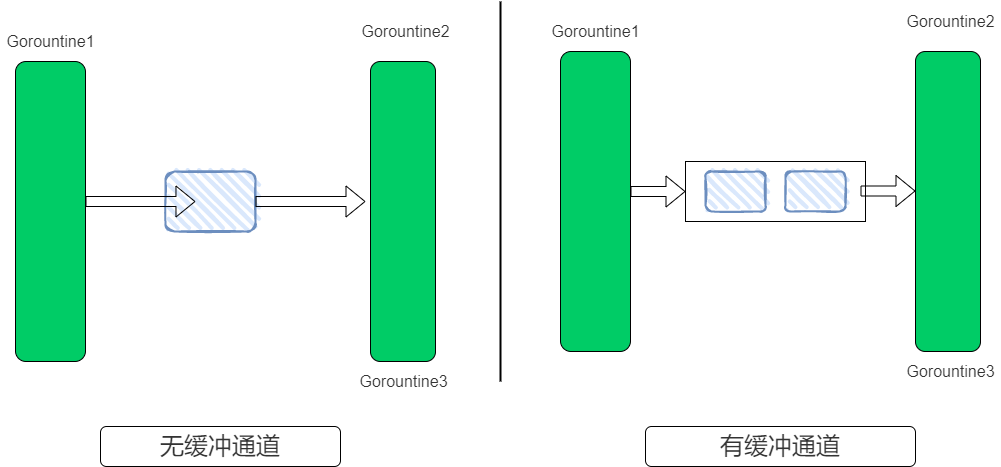

The diagram above was exported from draw.io. Its source (the exported page's mxGraphModel, read from the mxfile embedded in the PNG):
<mxGraphModel dx="1038" dy="547" grid="1" gridSize="10" guides="1" tooltips="1" connect="1" arrows="1" fold="1" page="1" pageScale="1" pageWidth="827" pageHeight="1169" math="0" shadow="0">
  <root>
    <mxCell id="WIyWlLk6GJQsqaUBKTNV-0" />
    <mxCell id="WIyWlLk6GJQsqaUBKTNV-1" parent="WIyWlLk6GJQsqaUBKTNV-0" />
    <mxCell id="zN4w0Dx93efwX2vcnRU0-1" value="" style="rounded=0;whiteSpace=wrap;html=1;" vertex="1" parent="WIyWlLk6GJQsqaUBKTNV-1">
      <mxGeometry x="790" y="320" width="180" height="60" as="geometry" />
    </mxCell>
    <mxCell id="raFG5lgj2bVCHc2PFI3F-7" value="" style="rounded=1;whiteSpace=wrap;html=1;strokeWidth=2;fillWeight=4;hachureGap=8;hachureAngle=45;fillColor=#dae8fc;sketch=1;strokeColor=#6c8ebf;" parent="WIyWlLk6GJQsqaUBKTNV-1" vertex="1">
      <mxGeometry x="270" y="330" width="90" height="60" as="geometry" />
    </mxCell>
    <mxCell id="WIyWlLk6GJQsqaUBKTNV-3" value="" style="rounded=1;whiteSpace=wrap;html=1;fontSize=12;glass=0;strokeWidth=1;shadow=0;fillColor=#00CC66;" parent="WIyWlLk6GJQsqaUBKTNV-1" vertex="1">
      <mxGeometry x="120" y="220" width="70" height="300" as="geometry" />
    </mxCell>
    <mxCell id="raFG5lgj2bVCHc2PFI3F-1" value="&lt;span style=&quot;color: rgb(51 , 51 , 51) ; font-family: &amp;#34;open sans&amp;#34; , &amp;#34;clear sans&amp;#34; , &amp;#34;helvetica neue&amp;#34; , &amp;#34;helvetica&amp;#34; , &amp;#34;arial&amp;#34; , &amp;#34;segoe ui emoji&amp;#34; , sans-serif ; font-size: 16px ; background-color: rgb(255 , 255 , 255)&quot;&gt;Gorountine1&lt;/span&gt;" style="text;html=1;resizable=0;autosize=1;align=center;verticalAlign=middle;points=[];fillColor=none;strokeColor=none;rounded=0;" parent="WIyWlLk6GJQsqaUBKTNV-1" vertex="1">
      <mxGeometry x="105" y="190" width="100" height="20" as="geometry" />
    </mxCell>
    <mxCell id="raFG5lgj2bVCHc2PFI3F-4" value="&lt;span style=&quot;color: rgb(51 , 51 , 51) ; font-family: &amp;#34;open sans&amp;#34; , &amp;#34;clear sans&amp;#34; , &amp;#34;helvetica neue&amp;#34; , &amp;#34;helvetica&amp;#34; , &amp;#34;arial&amp;#34; , &amp;#34;segoe ui emoji&amp;#34; , sans-serif ; font-size: 16px ; background-color: rgb(255 , 255 , 255)&quot;&gt;Gorountine2&lt;br&gt;&lt;/span&gt;" style="text;html=1;resizable=0;autosize=1;align=center;verticalAlign=middle;points=[];fillColor=none;strokeColor=none;rounded=0;" parent="WIyWlLk6GJQsqaUBKTNV-1" vertex="1">
      <mxGeometry x="460" y="180" width="100" height="20" as="geometry" />
    </mxCell>
    <mxCell id="raFG5lgj2bVCHc2PFI3F-5" value="" style="rounded=1;whiteSpace=wrap;html=1;fontSize=12;glass=0;strokeWidth=1;shadow=0;fillColor=#00CC66;" parent="WIyWlLk6GJQsqaUBKTNV-1" vertex="1">
      <mxGeometry x="475" y="220" width="65" height="300" as="geometry" />
    </mxCell>
    <mxCell id="raFG5lgj2bVCHc2PFI3F-6" value="&lt;span style=&quot;color: rgb(51 , 51 , 51) ; font-family: &amp;#34;open sans&amp;#34; , &amp;#34;clear sans&amp;#34; , &amp;#34;helvetica neue&amp;#34; , &amp;#34;helvetica&amp;#34; , &amp;#34;arial&amp;#34; , &amp;#34;segoe ui emoji&amp;#34; , sans-serif ; font-size: 16px ; background-color: rgb(255 , 255 , 255)&quot;&gt;Gorountine3&lt;br&gt;&lt;/span&gt;" style="text;html=1;resizable=0;autosize=1;align=center;verticalAlign=middle;points=[];fillColor=none;strokeColor=none;rounded=0;" parent="WIyWlLk6GJQsqaUBKTNV-1" vertex="1">
      <mxGeometry x="457.5" y="530" width="100" height="20" as="geometry" />
    </mxCell>
    <mxCell id="raFG5lgj2bVCHc2PFI3F-10" value="" style="shape=flexArrow;endArrow=classic;html=1;rounded=0;fontSize=24;" parent="WIyWlLk6GJQsqaUBKTNV-1" edge="1" source="raFG5lgj2bVCHc2PFI3F-7">
      <mxGeometry width="50" height="50" relative="1" as="geometry">
        <mxPoint x="390" y="360" as="sourcePoint" />
        <mxPoint x="470" y="360" as="targetPoint" />
      </mxGeometry>
    </mxCell>
    <mxCell id="raFG5lgj2bVCHc2PFI3F-11" value="" style="rounded=1;whiteSpace=wrap;html=1;fontSize=12;glass=0;strokeWidth=1;shadow=0;fillColor=#00CC66;" parent="WIyWlLk6GJQsqaUBKTNV-1" vertex="1">
      <mxGeometry x="665" y="210" width="70" height="300" as="geometry" />
    </mxCell>
    <mxCell id="raFG5lgj2bVCHc2PFI3F-12" value="&lt;span style=&quot;color: rgb(51 , 51 , 51) ; font-family: &amp;#34;open sans&amp;#34; , &amp;#34;clear sans&amp;#34; , &amp;#34;helvetica neue&amp;#34; , &amp;#34;helvetica&amp;#34; , &amp;#34;arial&amp;#34; , &amp;#34;segoe ui emoji&amp;#34; , sans-serif ; font-size: 16px ; background-color: rgb(255 , 255 , 255)&quot;&gt;Gorountine1&lt;/span&gt;" style="text;html=1;resizable=0;autosize=1;align=center;verticalAlign=middle;points=[];fillColor=none;strokeColor=none;rounded=0;" parent="WIyWlLk6GJQsqaUBKTNV-1" vertex="1">
      <mxGeometry x="650" y="180" width="100" height="20" as="geometry" />
    </mxCell>
    <mxCell id="raFG5lgj2bVCHc2PFI3F-13" value="" style="shape=flexArrow;endArrow=classic;html=1;rounded=0;" parent="WIyWlLk6GJQsqaUBKTNV-1" edge="1" target="zN4w0Dx93efwX2vcnRU0-1">
      <mxGeometry width="50" height="50" relative="1" as="geometry">
        <mxPoint x="735" y="350" as="sourcePoint" />
        <mxPoint x="780" y="350" as="targetPoint" />
      </mxGeometry>
    </mxCell>
    <mxCell id="raFG5lgj2bVCHc2PFI3F-15" value="&lt;span style=&quot;color: rgb(51 , 51 , 51) ; font-family: &amp;#34;open sans&amp;#34; , &amp;#34;clear sans&amp;#34; , &amp;#34;helvetica neue&amp;#34; , &amp;#34;helvetica&amp;#34; , &amp;#34;arial&amp;#34; , &amp;#34;segoe ui emoji&amp;#34; , sans-serif ; font-size: 16px ; background-color: rgb(255 , 255 , 255)&quot;&gt;Gorountine2&lt;br&gt;&lt;/span&gt;" style="text;html=1;resizable=0;autosize=1;align=center;verticalAlign=middle;points=[];fillColor=none;strokeColor=none;rounded=0;" parent="WIyWlLk6GJQsqaUBKTNV-1" vertex="1">
      <mxGeometry x="1005" y="170" width="100" height="20" as="geometry" />
    </mxCell>
    <mxCell id="raFG5lgj2bVCHc2PFI3F-16" value="" style="rounded=1;whiteSpace=wrap;html=1;fontSize=12;glass=0;strokeWidth=1;shadow=0;fillColor=#00CC66;" parent="WIyWlLk6GJQsqaUBKTNV-1" vertex="1">
      <mxGeometry x="1020" y="210" width="65" height="300" as="geometry" />
    </mxCell>
    <mxCell id="raFG5lgj2bVCHc2PFI3F-17" value="&lt;span style=&quot;color: rgb(51 , 51 , 51) ; font-family: &amp;#34;open sans&amp;#34; , &amp;#34;clear sans&amp;#34; , &amp;#34;helvetica neue&amp;#34; , &amp;#34;helvetica&amp;#34; , &amp;#34;arial&amp;#34; , &amp;#34;segoe ui emoji&amp;#34; , sans-serif ; font-size: 16px ; background-color: rgb(255 , 255 , 255)&quot;&gt;Gorountine3&lt;br&gt;&lt;/span&gt;" style="text;html=1;resizable=0;autosize=1;align=center;verticalAlign=middle;points=[];fillColor=none;strokeColor=none;rounded=0;" parent="WIyWlLk6GJQsqaUBKTNV-1" vertex="1">
      <mxGeometry x="1005" y="520" width="100" height="20" as="geometry" />
    </mxCell>
    <mxCell id="raFG5lgj2bVCHc2PFI3F-18" value="" style="rounded=1;whiteSpace=wrap;html=1;strokeWidth=2;fillWeight=4;hachureGap=8;hachureAngle=45;fillColor=#dae8fc;sketch=1;strokeColor=#6c8ebf;" parent="WIyWlLk6GJQsqaUBKTNV-1" vertex="1">
      <mxGeometry x="810" y="330" width="60" height="40" as="geometry" />
    </mxCell>
    <mxCell id="raFG5lgj2bVCHc2PFI3F-21" value="" style="line;strokeWidth=2;direction=south;html=1;labelBackgroundColor=#00CC66;fontSize=24;fillColor=#00CC66;" parent="WIyWlLk6GJQsqaUBKTNV-1" vertex="1">
      <mxGeometry x="600" y="160" width="10" height="380" as="geometry" />
    </mxCell>
    <mxCell id="raFG5lgj2bVCHc2PFI3F-25" value="&lt;span style=&quot;color: rgb(51 , 51 , 51) ; font-family: &amp;#34;open sans&amp;#34; , &amp;#34;clear sans&amp;#34; , &amp;#34;helvetica neue&amp;#34; , &amp;#34;helvetica&amp;#34; , &amp;#34;arial&amp;#34; , &amp;#34;segoe ui emoji&amp;#34; , sans-serif&quot;&gt;&lt;font style=&quot;font-size: 24px&quot;&gt;无缓冲通道&lt;/font&gt;&lt;/span&gt;" style="rounded=1;whiteSpace=wrap;html=1;labelBackgroundColor=#FFFFFF;fontSize=24;strokeColor=default;fillColor=#FFFFFF;gradientColor=none;" parent="WIyWlLk6GJQsqaUBKTNV-1" vertex="1">
      <mxGeometry x="205" y="585" width="240" height="40" as="geometry" />
    </mxCell>
    <mxCell id="raFG5lgj2bVCHc2PFI3F-26" value="&lt;span style=&quot;color: rgb(51 , 51 , 51) ; font-family: &amp;#34;open sans&amp;#34; , &amp;#34;clear sans&amp;#34; , &amp;#34;helvetica neue&amp;#34; , &amp;#34;helvetica&amp;#34; , &amp;#34;arial&amp;#34; , &amp;#34;segoe ui emoji&amp;#34; , sans-serif&quot;&gt;有缓冲通道&lt;/span&gt;" style="rounded=1;whiteSpace=wrap;html=1;labelBackgroundColor=#FFFFFF;fontSize=24;strokeColor=default;fillColor=#FFFFFF;gradientColor=none;" parent="WIyWlLk6GJQsqaUBKTNV-1" vertex="1">
      <mxGeometry x="750" y="585" width="270" height="40" as="geometry" />
    </mxCell>
    <mxCell id="raFG5lgj2bVCHc2PFI3F-2" value="" style="shape=flexArrow;endArrow=classic;html=1;rounded=0;entryX=0.333;entryY=0.5;entryDx=0;entryDy=0;entryPerimeter=0;" parent="WIyWlLk6GJQsqaUBKTNV-1" edge="1" target="raFG5lgj2bVCHc2PFI3F-7">
      <mxGeometry width="50" height="50" relative="1" as="geometry">
        <mxPoint x="190" y="360" as="sourcePoint" />
        <mxPoint x="260" y="360" as="targetPoint" />
      </mxGeometry>
    </mxCell>
    <mxCell id="zN4w0Dx93efwX2vcnRU0-3" value="" style="rounded=1;whiteSpace=wrap;html=1;strokeWidth=2;fillWeight=4;hachureGap=8;hachureAngle=45;fillColor=#dae8fc;sketch=1;strokeColor=#6c8ebf;" vertex="1" parent="WIyWlLk6GJQsqaUBKTNV-1">
      <mxGeometry x="890" y="330" width="60" height="40" as="geometry" />
    </mxCell>
    <mxCell id="zN4w0Dx93efwX2vcnRU0-4" value="" style="shape=flexArrow;endArrow=classic;html=1;rounded=0;" edge="1" parent="WIyWlLk6GJQsqaUBKTNV-1">
      <mxGeometry width="50" height="50" relative="1" as="geometry">
        <mxPoint x="965" y="349.5" as="sourcePoint" />
        <mxPoint x="1020" y="349.5" as="targetPoint" />
      </mxGeometry>
    </mxCell>
  </root>
</mxGraphModel>